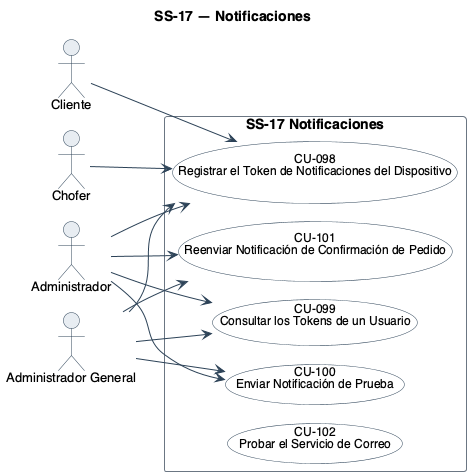

The diagram above was rendered by PlantUML. Its source (embedded in the PNG):
@startuml
!pragma layout smetana
title SS-17 — Notificaciones
left to right direction
skinparam backgroundColor #FFFFFF
skinparam shadowing false
skinparam defaultFontName Helvetica
skinparam defaultFontSize 13
skinparam ArrowColor #2C4257
skinparam actor {
  BorderColor #2C4257
  BackgroundColor #E8EDF2
}
skinparam usecase {
  BorderColor #2C4257
  BackgroundColor #FFFFFF
  FontSize 12
  BorderColor<<pendiente>> #9C4436
  BackgroundColor<<pendiente>> #F6E4E1
}
skinparam rectangle {
  BorderColor #6B7683
  FontSize 14
  FontStyle bold
}

actor "Cliente" as A1
actor "Chofer" as A2
actor "Administrador" as A3
actor "Administrador General" as A5

rectangle "SS-17 Notificaciones" {
  usecase "CU-098\nRegistrar el Token de Notificaciones del Dispositivo" as U98
  usecase "CU-099\nConsultar los Tokens de un Usuario" as U99
  usecase "CU-100\nEnviar Notificación de Prueba" as U100
  usecase "CU-101\nReenviar Notificación de Confirmación de Pedido" as U101
  usecase "CU-102\nProbar el Servicio de Correo" as U102
}

A1 --> U98
A2 --> U98
A3 --> U98
A5 --> U98
A3 --> U99
A5 --> U99
A3 --> U100
A5 --> U100
A3 --> U101
A5 --> U101
@enduml